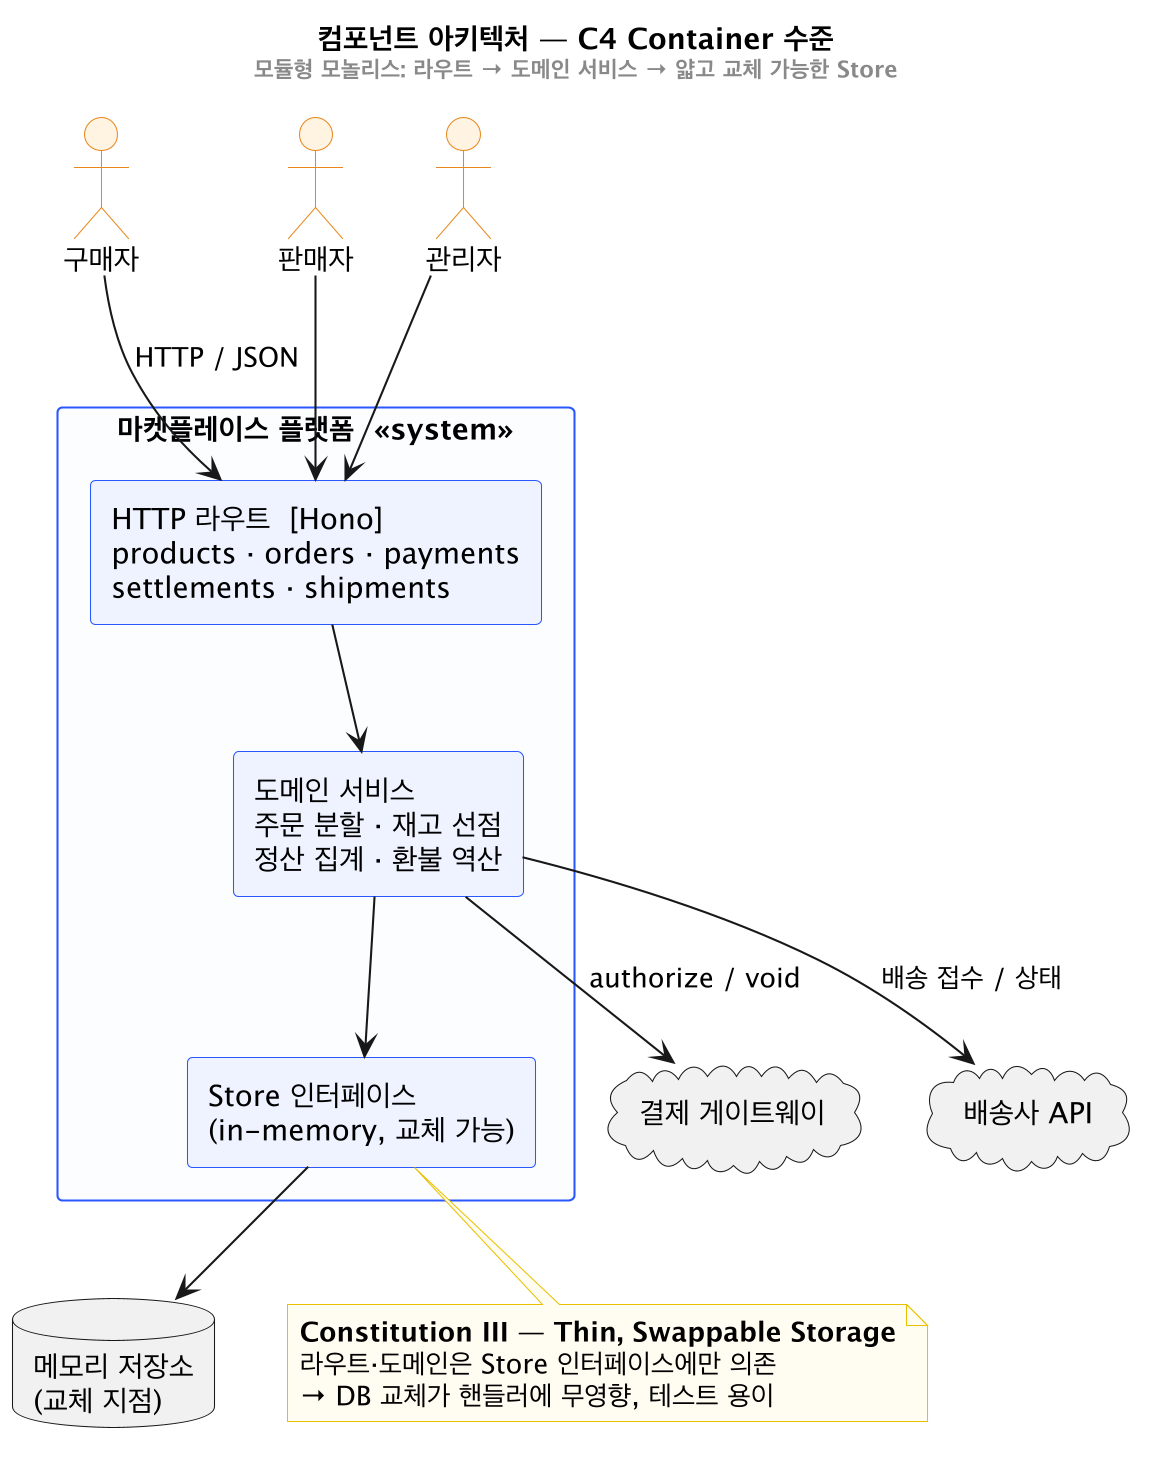

The diagram above was rendered by PlantUML. Its source (embedded in the PNG):
@startuml component-architecture
skinparamlocked dpi 200
skinparam backgroundColor #FEFEFE
skinparam shadowing false
skinparam componentStyle rectangle
skinparam rectangle {
  BackgroundColor #FAFCFF
  BorderColor #2b59ff
}
skinparam component {
  BackgroundColor #EEF3FF
  BorderColor #2b59ff
}
skinparam actor {
  BackgroundColor #FFF3E0
  BorderColor #E8871E
}
skinparam note {
  BackgroundColor #FFFDF0
  BorderColor #E8C000
}
title 컴포넌트 아키텍처 — C4 Container 수준\n<size:11><color:#888>모듈형 모놀리스: 라우트 → 도메인 서비스 → 얇고 교체 가능한 Store</color></size>

actor "구매자" as Buyer
actor "판매자" as Seller
actor "관리자" as Admin

rectangle "마켓플레이스 플랫폼  <<system>>" {
  component "HTTP 라우트  [Hono]\nproducts · orders · payments\nsettlements · shipments" as Routes
  component "도메인 서비스\n주문 분할 · 재고 선점\n정산 집계 · 환불 역산" as Domain
  component "Store 인터페이스\n(in-memory, 교체 가능)" as Store
}
database "메모리 저장소\n(교체 지점)" as DB
cloud "결제 게이트웨이" as PG
cloud "배송사 API" as Carrier

Buyer --> Routes : HTTP / JSON
Seller --> Routes
Admin --> Routes
Routes --> Domain
Domain --> Store
Store --> DB
Domain --> PG : authorize / void
Domain --> Carrier : 배송 접수 / 상태

note bottom of Store
  <b>Constitution III — Thin, Swappable Storage</b>
  라우트·도메인은 Store 인터페이스에만 의존
  → DB 교체가 핸들러에 무영향, 테스트 용이
end note

@enduml